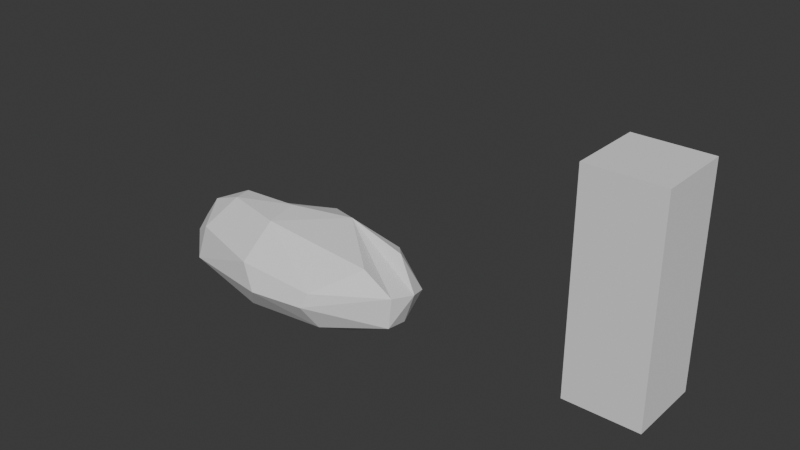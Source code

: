 # Source: Rock.blend  (saved by Blender 4.3.34; exported with 4.5.12 LTS)
import bpy
from mathutils import Matrix  # noqa: F401  (used for matrix-valued properties, if any)

bpy.ops.wm.read_factory_settings(use_empty=True)
scene = bpy.context.scene
scene.name = 'Scene'

# ---- world
world_world = bpy.data.worlds.new('World'); scene.world = world_world
world_world.use_nodes = True; world_world.node_tree.nodes.clear()
_N = world_world.node_tree.nodes; _L = world_world.node_tree.links
n0 = _N.new('ShaderNodeOutputWorld'); n0.name = 'World Output'; n0.location = (300, 300)
n1 = _N.new('ShaderNodeBackground'); n1.name = 'Background'; n1.location = (10, 300)
n1.inputs[0].default_value = (0.05088, 0.05088, 0.05088, 1.0)
_L.new(n1.outputs[0], n0.inputs[0])
n0.is_active_output = True
world_world.color = (0.05088, 0.05088, 0.05088)
world_world.sun_shadow_jitter_overblur = 0.0

# ---- meshes
me_sphere = bpy.data.meshes.new('Sphere')
me_sphere.from_pydata([(-7.158, 117.4, 24.13), (-2.048, 123.0, -29.32), (-62.71, 93.92, -67.87), (79.85, 59.42, 85.76), (3.68, 99.04, 66.28), (105.0, 103.7, 30.8), (114.3, 118.3, -19.72), (186.2, 70.58, 54.88), (198.3, 82.65, 6.287), (188.9, 83.88, -38.9), (114.3, 91.13, -57.78), (217.5, 36.62, 66.14), (265.5, 39.42, 9.312), (240.9, 40.53, -40.14), (1.173, 18.88, -96.25), (282.5, -4.464, 23.67), (257.4, -1.278, -42.01), (212.1, 7.681, -66.44), (264.6, -45.23, 27.13), (256.2, -43.92, -37.46), (163.5, -42.83, -78.74), (200.6, -43.16, 62.61), (128.8, -115.1, 18.02), (116.9, -124.3, -11.01), (128.2, -88.86, -64.04), (3.408, -133.2, -17.29), (-27.98, -120.8, 29.89), (-35.01, -98.15, -71.29), (-19.92, -55.31, 91.83), (-186.9, -72.28, 32.01), (-201.7, -83.38, -37.24), (-114.0, -72.93, -74.86), (-253.2, -34.33, -10.35), (-149.0, -20.31, 88.16), (-225.5, -5.726, 56.2), (-267.4, 0.8676, 5.246), (-255.0, 0.2292, -45.05), (-226.5, -34.31, -62.92), (-228.4, 39.59, 45.92), (-259.5, 44.41, -15.67), (-84.96, 11.7, -93.06), (-202.5, 84.19, 22.6), (-204.5, 87.12, -26.34), (-227.5, 51.89, -49.35), (-113.6, 68.21, 54.02), (-120.4, 111.2, -24.11), (-35.61, 16.72, 93.26), (-166.6, 25.84, 80.86)], [], [(2, 10, 14), (0, 5, 6), (0, 6, 1), (6, 9, 10), (4, 3, 7), (5, 7, 8), (8, 12, 9), (7, 11, 12), (17, 20, 14), (15, 18, 19), (21, 22, 18), (3, 28, 21), (28, 26, 22), (26, 29, 30), (28, 46, 33), (30, 37, 31), (29, 33, 34), (29, 34, 32), (32, 36, 37), (36, 39, 43), (33, 47, 34), (37, 43, 40), (34, 38, 35), (46, 47, 33), (38, 41, 39), (39, 41, 42), (47, 44, 38), (44, 0, 41), (40, 2, 14), (45, 0, 1), (46, 4, 44), (44, 4, 0), (4, 46, 3), (0, 4, 5), (17, 10, 9, 13), (5, 4, 7), (6, 5, 8), (6, 8, 9), (8, 7, 12), (10, 17, 14), (9, 12, 13), (7, 3, 11), (3, 15, 12, 11), (13, 16, 17), (16, 13, 12, 15), (19, 20, 17, 16), (16, 15, 19), (18, 15, 3, 21), (23, 19, 18, 22), (20, 19, 24), (25, 23, 22, 26), (24, 19, 23), (21, 28, 22), (20, 24, 27), (14, 20, 27), (25, 27, 24, 23), (40, 14, 27, 31), (25, 26, 30), (25, 30, 27), (10, 2, 1, 6), (33, 29, 26, 28), (28, 3, 46), (27, 30, 31), (45, 2, 43, 42), (30, 32, 37), (31, 37, 40), (30, 29, 32), (32, 34, 35), (32, 35, 36), (36, 35, 39), (37, 36, 43), (34, 47, 38), (35, 38, 39), (47, 46, 44), (43, 39, 42), (38, 44, 41), (40, 43, 2), (41, 0, 45), (42, 41, 45), (2, 45, 1)])
_uv = me_sphere.uv_layers.new(name='UVMap')
_uv.uv.foreach_set('vector', [0.8001, 0.2618, 0.6702, 0.2865, 0.8191, 0.0646, 0.7568, 0.5564, 0.6875, 0.6151, 0.6875, 0.4392, 0.7568, 0.5564, 0.6875, 0.4392, 0.75, 0.4012, 0.6875, 0.4392, 0.625, 0.3622, 0.6702, 0.2865, 0.7454, 0.7283, 0.6652, 0.8221, 0.625, 0.6681, 0.6875, 0.6151, 0.625, 0.6681, 0.625, 0.5308, 0.625, 0.5308, 0.5625, 0.5343, 0.625, 0.3622, 0.625, 0.6681, 0.5625, 0.7147, 0.5625, 0.5343, 0.5172, 0.25, 0.4341, 0.2044, 0.7419, 0.07711, 0.5, 0.5724, 0.4375, 0.5853, 0.4371, 0.3831, 0.4295, 0.7294, 0.3235, 0.5702, 0.4375, 0.5853, 0.4655, 0.9005, 0.2302, 0.8607, 0.4295, 0.7294, 0.2302, 0.8607, 0.2305, 0.5995, 0.3235, 0.5702, 0.2305, 0.5995, 0.125, 0.6335, 0.1253, 0.3927, 0.2302, 0.8607, 0.06378, 0.9613, 0.04023, 0.8207, 0.1253, 0.3927, 0.05754, 0.2949, 0.1445, 0.2134, 0.125, 0.6335, 0.04023, 0.8207, 0.01276, 0.7184, 0.125, 0.6335, 0.01276, 0.7184, 0.0625, 0.5019, 0.0625, 0.5019, 0.0, 0.3345, 0.05754, 0.2949, 1.0, 0.3345, 0.9375, 0.4506, 0.9236, 0.3205, 1.0, 0.8389, 0.9375, 0.7952, 1.0, 0.7289, 1.0, 0.2427, 0.9236, 0.3205, 0.9417, 0.1082, 1.0, 0.7289, 0.9375, 0.6815, 1.0, 0.5613, 0.8523, 0.9302, 0.9375, 0.7952, 1.0, 0.8389, 0.9375, 0.6815, 0.875, 0.5793, 0.9375, 0.4506, 0.9375, 0.4506, 0.875, 0.5793, 0.875, 0.4137, 0.9375, 0.7952, 0.8452, 0.7459, 0.9375, 0.6815, 0.8452, 0.7459, 0.7568, 0.5564, 0.875, 0.5793, 0.9417, 0.1082, 0.8001, 0.2618, 0.8191, 0.0646, 0.8125, 0.4311, 0.7568, 0.5564, 0.75, 0.4012, 0.8523, 0.9302, 0.7454, 0.7283, 0.8452, 0.7459, 0.8452, 0.7459, 0.7454, 0.7283, 0.7568, 0.5564, 0.7454, 0.7283, 0.8523, 0.9302, 0.6652, 0.8221, 0.7568, 0.5564, 0.7454, 0.7283, 0.6875, 0.6151, 0.5172, 0.25, 0.6702, 0.2865, 0.625, 0.3622, 0.5625, 0.3518, 0.6875, 0.6151, 0.7454, 0.7283, 0.625, 0.6681, 0.6875, 0.4392, 0.6875, 0.6151, 0.625, 0.5308, 0.6875, 0.4392, 0.625, 0.5308, 0.625, 0.3622, 0.625, 0.5308, 0.625, 0.6681, 0.5625, 0.5343, 0.6702, 0.2865, 0.5172, 0.25, 0.7419, 0.07711, 0.625, 0.3622, 0.5625, 0.5343, 0.5625, 0.3518, 0.625, 0.6681, 0.6652, 0.8221, 0.5625, 0.7147, 0.5, 0.702, 0.5, 0.5724, 0.5625, 0.5343, 0.5625, 0.7147, 0.5625, 0.3518, 0.5, 0.3418, 0.5172, 0.25, 0.5, 0.3418, 0.5625, 0.3518, 0.5625, 0.5343, 0.5, 0.5724, 0.4371, 0.3831, 0.4341, 0.2044, 0.5172, 0.25, 0.5, 0.3418, 0.5, 0.3418, 0.5, 0.5724, 0.4371, 0.3831, 0.4375, 0.5853, 0.5, 0.5724, 0.5, 0.702, 0.4295, 0.7294, 0.316, 0.4709, 0.4371, 0.3831, 0.4375, 0.5853, 0.3235, 0.5702, 0.4341, 0.2044, 0.4371, 0.3831, 0.3419, 0.2836, 0.25, 0.4455, 0.316, 0.4709, 0.3235, 0.5702, 0.2305, 0.5995, 0.3419, 0.2836, 0.4371, 0.3831, 0.316, 0.4709, 0.4295, 0.7294, 0.2302, 0.8607, 0.3235, 0.5702, 0.4341, 0.2044, 0.3419, 0.2836, 0.2273, 0.2589, 0.2273, 0.02234, 0.4341, 0.2044, 0.2273, 0.2589, 0.25, 0.4455, 0.2273, 0.2589, 0.3419, 0.2836, 0.316, 0.4709, 0.04174, 0.07993, 0.2273, 0.02234, 0.2273, 0.2589, 0.1445, 0.2134, 0.25, 0.4455, 0.2305, 0.5995, 0.1253, 0.3927, 0.25, 0.4455, 0.1253, 0.3927, 0.2273, 0.2589, 0.6702, 0.2865, 0.8001, 0.2618, 0.75, 0.4012, 0.6875, 0.4392, 0.04023, 0.8207, 0.125, 0.6335, 0.2305, 0.5995, 0.2302, 0.8607, 0.2302, 0.8607, 0.4655, 0.9005, 0.06378, 0.9613, 0.2273, 0.2589, 0.1253, 0.3927, 0.1445, 0.2134, 0.8125, 0.4311, 0.8001, 0.2618, 0.9236, 0.3205, 0.875, 0.4137, 0.1253, 0.3927, 0.0625, 0.5019, 0.05754, 0.2949, 0.1445, 0.2134, 0.05754, 0.2949, 0.04174, 0.07993, 0.1253, 0.3927, 0.125, 0.6335, 0.0625, 0.5019, 0.0625, 0.5019, 0.01276, 0.7184, 0.0, 0.5613, 0.0625, 0.5019, 0.0, 0.5613, 0.0, 0.3345, 1.0, 0.3345, 1.0, 0.5613, 0.9375, 0.4506, 1.0, 0.2427, 1.0, 0.3345, 0.9236, 0.3205, 1.0, 0.7289, 0.9375, 0.7952, 0.9375, 0.6815, 1.0, 0.5613, 0.9375, 0.6815, 0.9375, 0.4506, 0.9375, 0.7952, 0.8523, 0.9302, 0.8452, 0.7459, 0.9236, 0.3205, 0.9375, 0.4506, 0.875, 0.4137, 0.9375, 0.6815, 0.8452, 0.7459, 0.875, 0.5793, 0.9417, 0.1082, 0.9236, 0.3205, 0.8001, 0.2618, 0.875, 0.5793, 0.7568, 0.5564, 0.8125, 0.4311, 0.875, 0.4137, 0.875, 0.5793, 0.8125, 0.4311, 0.8001, 0.2618, 0.8125, 0.4311, 0.75, 0.4012])
me_sphere.update()
me_cube = bpy.data.meshes.new('Cube')
me_cube.from_pydata([(-100.0, -100.0, 0.0), (-100.0, -100.0, 200.0), (-100.0, 100.0, 0.0), (-100.0, 100.0, 200.0), (100.0, -100.0, 0.0), (100.0, -100.0, 200.0), (100.0, 100.0, 0.0), (100.0, 100.0, 200.0)], [], [(0, 1, 3, 2), (2, 3, 7, 6), (6, 7, 5, 4), (4, 5, 1, 0), (2, 6, 4, 0), (7, 3, 1, 5)])
_uv = me_cube.uv_layers.new(name='UVMap')
_uv.uv.foreach_set('vector', [0.375, 0.0, 0.625, 0.0, 0.625, 0.25, 0.375, 0.25, 0.375, 0.25, 0.625, 0.25, 0.625, 0.5, 0.375, 0.5, 0.375, 0.5, 0.625, 0.5, 0.625, 0.75, 0.375, 0.75, 0.375, 0.75, 0.625, 0.75, 0.625, 1.0, 0.375, 1.0, 0.125, 0.5, 0.375, 0.5, 0.375, 0.75, 0.125, 0.75, 0.625, 0.5, 0.875, 0.5, 0.875, 0.75, 0.625, 0.75])
me_cube.update()

# ---- objects
ob_sphere = bpy.data.objects.new('Sphere', me_sphere)
ob_cube = bpy.data.objects.new('Cube', me_cube)

# ---- transforms, parenting, visibility, modifiers, constraints
ob_sphere.location = (0.0, 0.0, 0.0)
ob_cube.location = (697.8, 0.0, 0.0)
ob_cube.scale = (0.7, 0.7, 2.0)

# ---- collection membership
scene.collection.objects.link(ob_sphere)
scene.collection.objects.link(ob_cube)

# ---- scene / render settings (as saved in the file)
scene.frame_start = 1; scene.frame_end = 250; scene.frame_set(44)
scene.render.engine = 'BLENDER_EEVEE_NEXT'
scene.unit_settings.scale_length = 0.01
bpy.context.view_layer.update()

# ---- added for rendering (the .blend has no active camera and no usable light): camera, sun
cam_auto = bpy.data.cameras.new('AutoCamera')
cam_auto.lens = 50.0
cam_auto.sensor_width = 36.0
cam_auto.clip_end = 19099.3
ob_auto_camera = bpy.data.objects.new('AutoCamera', cam_auto)
scene.collection.objects.link(ob_auto_camera)
ob_auto_camera.location = (1338.48, -1311.02, 1022.5)
ob_auto_camera.rotation_euler = (1.09748, -7.21219e-08, 0.694738)
scene.camera = ob_auto_camera
light_auto_sun = bpy.data.lights.new('AutoSun', 'SUN')
light_auto_sun.energy = 3.0
light_auto_sun.angle = 0.0523599
ob_auto_sun = bpy.data.objects.new('AutoSun', light_auto_sun)
scene.collection.objects.link(ob_auto_sun)
ob_auto_sun.rotation_euler = (0.872665, 0.174533, 0.523599)
bpy.context.view_layer.update()
